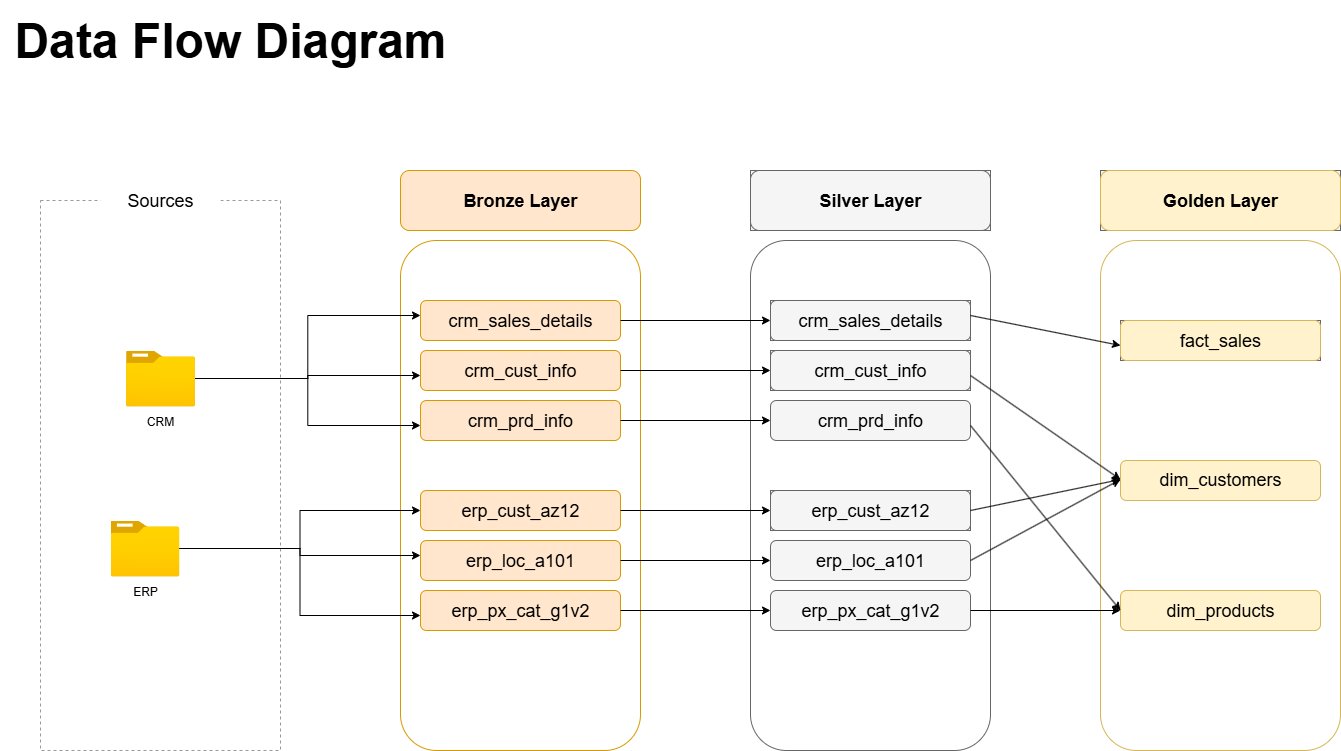

The diagram above was exported from draw.io. Its source (the exported page's mxGraphModel, read from the mxfile embedded in the PNG):
<mxGraphModel dx="276" dy="645" grid="1" gridSize="10" guides="1" tooltips="1" connect="1" arrows="1" fold="1" page="1" pageScale="1" pageWidth="850" pageHeight="1100" math="0" shadow="0">
  <root>
    <mxCell id="0" />
    <mxCell id="1" parent="0" />
    <mxCell id="baCL83uYaDAldQjTrFqH-1" value="&lt;b&gt;&lt;font style=&quot;font-size: 48px;&quot;&gt;Data Flow Diagram&lt;/font&gt;&lt;/b&gt;" style="text;html=1;align=center;verticalAlign=middle;whiteSpace=wrap;rounded=0;" parent="1" vertex="1">
      <mxGeometry x="40" y="40" width="460" height="80" as="geometry" />
    </mxCell>
    <mxCell id="baCL83uYaDAldQjTrFqH-4" value="" style="rounded=0;whiteSpace=wrap;html=1;dashed=1;strokeColor=#999999;" parent="1" vertex="1">
      <mxGeometry x="80" y="240" width="240" height="550" as="geometry" />
    </mxCell>
    <mxCell id="baCL83uYaDAldQjTrFqH-3" value="&lt;font style=&quot;font-size: 18px;&quot;&gt;Sources&lt;/font&gt;" style="rounded=0;whiteSpace=wrap;html=1;strokeColor=none;" parent="1" vertex="1">
      <mxGeometry x="140" y="210" width="120" height="60" as="geometry" />
    </mxCell>
    <mxCell id="baCL83uYaDAldQjTrFqH-7" value="" style="group" parent="1" vertex="1" connectable="0">
      <mxGeometry x="165.5" y="390" width="69" height="86" as="geometry" />
    </mxCell>
    <mxCell id="baCL83uYaDAldQjTrFqH-5" value="" style="image;aspect=fixed;html=1;points=[];align=center;fontSize=12;image=img/lib/azure2/general/Folder_Blank.svg;" parent="baCL83uYaDAldQjTrFqH-7" vertex="1">
      <mxGeometry width="69" height="56.00000000000001" as="geometry" />
    </mxCell>
    <mxCell id="baCL83uYaDAldQjTrFqH-6" value="CRM" style="text;html=1;align=center;verticalAlign=middle;whiteSpace=wrap;rounded=0;" parent="baCL83uYaDAldQjTrFqH-7" vertex="1">
      <mxGeometry x="4.5" y="56" width="60" height="30" as="geometry" />
    </mxCell>
    <mxCell id="baCL83uYaDAldQjTrFqH-12" value="" style="rounded=1;whiteSpace=wrap;html=1;fillColor=none;strokeColor=#d79b00;" parent="1" vertex="1">
      <mxGeometry x="440" y="280" width="240" height="510" as="geometry" />
    </mxCell>
    <mxCell id="baCL83uYaDAldQjTrFqH-8" value="" style="group" parent="1" vertex="1" connectable="0">
      <mxGeometry x="150" y="560" width="69" height="86" as="geometry" />
    </mxCell>
    <mxCell id="baCL83uYaDAldQjTrFqH-9" value="" style="image;aspect=fixed;html=1;points=[];align=center;fontSize=12;image=img/lib/azure2/general/Folder_Blank.svg;" parent="baCL83uYaDAldQjTrFqH-8" vertex="1">
      <mxGeometry width="69" height="56.00000000000001" as="geometry" />
    </mxCell>
    <mxCell id="baCL83uYaDAldQjTrFqH-10" value="ERP" style="text;html=1;align=center;verticalAlign=middle;whiteSpace=wrap;rounded=0;" parent="baCL83uYaDAldQjTrFqH-8" vertex="1">
      <mxGeometry x="4.5" y="56" width="60" height="30" as="geometry" />
    </mxCell>
    <mxCell id="baCL83uYaDAldQjTrFqH-14" value="" style="group" parent="1" vertex="1" connectable="0">
      <mxGeometry x="440" y="210" width="240" height="60" as="geometry" />
    </mxCell>
    <mxCell id="baCL83uYaDAldQjTrFqH-11" value="" style="rounded=1;whiteSpace=wrap;html=1;fillColor=#ffe6cc;strokeColor=#d79b00;" parent="baCL83uYaDAldQjTrFqH-14" vertex="1">
      <mxGeometry width="240" height="60" as="geometry" />
    </mxCell>
    <mxCell id="baCL83uYaDAldQjTrFqH-13" value="&lt;font style=&quot;font-size: 18px;&quot;&gt;&lt;b&gt;Bronze Layer&lt;/b&gt;&lt;/font&gt;" style="text;html=1;align=center;verticalAlign=middle;whiteSpace=wrap;rounded=0;" parent="baCL83uYaDAldQjTrFqH-14" vertex="1">
      <mxGeometry x="60" y="15" width="120" height="30" as="geometry" />
    </mxCell>
    <mxCell id="baCL83uYaDAldQjTrFqH-15" value="" style="group" parent="1" vertex="1" connectable="0">
      <mxGeometry x="460" y="340" width="200" height="40" as="geometry" />
    </mxCell>
    <mxCell id="baCL83uYaDAldQjTrFqH-16" value="" style="rounded=1;whiteSpace=wrap;html=1;fillColor=#ffe6cc;strokeColor=#d79b00;" parent="baCL83uYaDAldQjTrFqH-15" vertex="1">
      <mxGeometry width="200" height="40" as="geometry" />
    </mxCell>
    <mxCell id="baCL83uYaDAldQjTrFqH-17" value="&lt;span style=&quot;font-size: 18px;&quot;&gt;crm_sales_details&lt;/span&gt;" style="text;html=1;align=center;verticalAlign=middle;whiteSpace=wrap;rounded=0;" parent="baCL83uYaDAldQjTrFqH-15" vertex="1">
      <mxGeometry y="10" width="200" height="20" as="geometry" />
    </mxCell>
    <mxCell id="baCL83uYaDAldQjTrFqH-20" value="" style="group" parent="1" vertex="1" connectable="0">
      <mxGeometry x="460" y="390" width="200" height="40" as="geometry" />
    </mxCell>
    <mxCell id="baCL83uYaDAldQjTrFqH-21" value="" style="rounded=1;whiteSpace=wrap;html=1;fillColor=#ffe6cc;strokeColor=#d79b00;" parent="baCL83uYaDAldQjTrFqH-20" vertex="1">
      <mxGeometry width="200" height="40" as="geometry" />
    </mxCell>
    <mxCell id="baCL83uYaDAldQjTrFqH-22" value="&lt;span style=&quot;font-size: 18px;&quot;&gt;crm_cust_info&lt;/span&gt;" style="text;html=1;align=center;verticalAlign=middle;whiteSpace=wrap;rounded=0;" parent="baCL83uYaDAldQjTrFqH-20" vertex="1">
      <mxGeometry y="10" width="200" height="20" as="geometry" />
    </mxCell>
    <mxCell id="baCL83uYaDAldQjTrFqH-23" value="" style="group" parent="1" vertex="1" connectable="0">
      <mxGeometry x="460" y="440" width="200" height="40" as="geometry" />
    </mxCell>
    <mxCell id="baCL83uYaDAldQjTrFqH-24" value="" style="rounded=1;whiteSpace=wrap;html=1;fillColor=#ffe6cc;strokeColor=#d79b00;" parent="baCL83uYaDAldQjTrFqH-23" vertex="1">
      <mxGeometry width="200" height="40" as="geometry" />
    </mxCell>
    <mxCell id="baCL83uYaDAldQjTrFqH-25" value="&lt;span style=&quot;font-size: 18px;&quot;&gt;crm_prd_info&lt;/span&gt;" style="text;html=1;align=center;verticalAlign=middle;whiteSpace=wrap;rounded=0;" parent="baCL83uYaDAldQjTrFqH-23" vertex="1">
      <mxGeometry y="10" width="200" height="20" as="geometry" />
    </mxCell>
    <mxCell id="baCL83uYaDAldQjTrFqH-29" style="edgeStyle=orthogonalEdgeStyle;rounded=0;orthogonalLoop=1;jettySize=auto;html=1;entryX=0;entryY=0.75;entryDx=0;entryDy=0;" parent="1" source="baCL83uYaDAldQjTrFqH-5" target="baCL83uYaDAldQjTrFqH-22" edge="1">
      <mxGeometry relative="1" as="geometry" />
    </mxCell>
    <mxCell id="baCL83uYaDAldQjTrFqH-30" style="edgeStyle=orthogonalEdgeStyle;rounded=0;orthogonalLoop=1;jettySize=auto;html=1;entryX=0;entryY=0.25;entryDx=0;entryDy=0;" parent="1" source="baCL83uYaDAldQjTrFqH-5" target="baCL83uYaDAldQjTrFqH-17" edge="1">
      <mxGeometry relative="1" as="geometry" />
    </mxCell>
    <mxCell id="baCL83uYaDAldQjTrFqH-31" style="edgeStyle=orthogonalEdgeStyle;rounded=0;orthogonalLoop=1;jettySize=auto;html=1;entryX=0;entryY=0.75;entryDx=0;entryDy=0;" parent="1" source="baCL83uYaDAldQjTrFqH-5" target="baCL83uYaDAldQjTrFqH-25" edge="1">
      <mxGeometry relative="1" as="geometry" />
    </mxCell>
    <mxCell id="baCL83uYaDAldQjTrFqH-32" value="" style="group" parent="1" vertex="1" connectable="0">
      <mxGeometry x="460" y="530" width="200" height="40" as="geometry" />
    </mxCell>
    <mxCell id="baCL83uYaDAldQjTrFqH-33" value="" style="rounded=1;whiteSpace=wrap;html=1;fillColor=#ffe6cc;strokeColor=#d79b00;" parent="baCL83uYaDAldQjTrFqH-32" vertex="1">
      <mxGeometry width="200" height="40" as="geometry" />
    </mxCell>
    <mxCell id="baCL83uYaDAldQjTrFqH-34" value="&lt;span style=&quot;font-size: 18px;&quot;&gt;erp_cust_az12&lt;/span&gt;" style="text;html=1;align=center;verticalAlign=middle;whiteSpace=wrap;rounded=0;" parent="baCL83uYaDAldQjTrFqH-32" vertex="1">
      <mxGeometry y="10" width="200" height="20" as="geometry" />
    </mxCell>
    <mxCell id="baCL83uYaDAldQjTrFqH-35" value="" style="group" parent="1" vertex="1" connectable="0">
      <mxGeometry x="460" y="580" width="200" height="40" as="geometry" />
    </mxCell>
    <mxCell id="baCL83uYaDAldQjTrFqH-36" value="" style="rounded=1;whiteSpace=wrap;html=1;fillColor=#ffe6cc;strokeColor=#d79b00;" parent="baCL83uYaDAldQjTrFqH-35" vertex="1">
      <mxGeometry width="200" height="40" as="geometry" />
    </mxCell>
    <mxCell id="baCL83uYaDAldQjTrFqH-37" value="&lt;span style=&quot;font-size: 18px;&quot;&gt;erp_loc_a101&lt;/span&gt;" style="text;html=1;align=center;verticalAlign=middle;whiteSpace=wrap;rounded=0;" parent="baCL83uYaDAldQjTrFqH-35" vertex="1">
      <mxGeometry y="10" width="200" height="20" as="geometry" />
    </mxCell>
    <mxCell id="baCL83uYaDAldQjTrFqH-40" value="" style="group" parent="1" vertex="1" connectable="0">
      <mxGeometry x="460" y="630" width="200" height="40" as="geometry" />
    </mxCell>
    <mxCell id="baCL83uYaDAldQjTrFqH-41" value="" style="rounded=1;whiteSpace=wrap;html=1;fillColor=#ffe6cc;strokeColor=#d79b00;" parent="baCL83uYaDAldQjTrFqH-40" vertex="1">
      <mxGeometry width="200" height="40" as="geometry" />
    </mxCell>
    <mxCell id="baCL83uYaDAldQjTrFqH-42" value="&lt;span style=&quot;font-size: 18px;&quot;&gt;erp_px_cat_g1v2&lt;/span&gt;" style="text;html=1;align=center;verticalAlign=middle;whiteSpace=wrap;rounded=0;" parent="baCL83uYaDAldQjTrFqH-40" vertex="1">
      <mxGeometry y="10" width="200" height="20" as="geometry" />
    </mxCell>
    <mxCell id="baCL83uYaDAldQjTrFqH-43" style="edgeStyle=orthogonalEdgeStyle;rounded=0;orthogonalLoop=1;jettySize=auto;html=1;" parent="1" source="baCL83uYaDAldQjTrFqH-9" target="baCL83uYaDAldQjTrFqH-34" edge="1">
      <mxGeometry relative="1" as="geometry" />
    </mxCell>
    <mxCell id="baCL83uYaDAldQjTrFqH-44" style="edgeStyle=orthogonalEdgeStyle;rounded=0;orthogonalLoop=1;jettySize=auto;html=1;entryX=0;entryY=0.25;entryDx=0;entryDy=0;" parent="1" source="baCL83uYaDAldQjTrFqH-9" target="baCL83uYaDAldQjTrFqH-37" edge="1">
      <mxGeometry relative="1" as="geometry" />
    </mxCell>
    <mxCell id="baCL83uYaDAldQjTrFqH-45" style="edgeStyle=orthogonalEdgeStyle;rounded=0;orthogonalLoop=1;jettySize=auto;html=1;entryX=0;entryY=0.75;entryDx=0;entryDy=0;" parent="1" source="baCL83uYaDAldQjTrFqH-9" target="baCL83uYaDAldQjTrFqH-42" edge="1">
      <mxGeometry relative="1" as="geometry" />
    </mxCell>
    <mxCell id="6v4Hz2y-iUqiOHou3dvK-1" value="" style="rounded=1;whiteSpace=wrap;html=1;fillColor=none;strokeColor=#666666;fontColor=#333333;" parent="1" vertex="1">
      <mxGeometry x="790" y="280" width="240" height="510" as="geometry" />
    </mxCell>
    <mxCell id="6v4Hz2y-iUqiOHou3dvK-2" value="" style="group;fillColor=#f5f5f5;fontColor=#333333;strokeColor=#666666;" parent="1" vertex="1" connectable="0">
      <mxGeometry x="790" y="210" width="240" height="60" as="geometry" />
    </mxCell>
    <mxCell id="6v4Hz2y-iUqiOHou3dvK-3" value="" style="rounded=1;whiteSpace=wrap;html=1;fillColor=#f5f5f5;strokeColor=#666666;fontColor=#333333;" parent="6v4Hz2y-iUqiOHou3dvK-2" vertex="1">
      <mxGeometry width="240" height="60" as="geometry" />
    </mxCell>
    <mxCell id="6v4Hz2y-iUqiOHou3dvK-4" value="&lt;font style=&quot;font-size: 18px;&quot;&gt;&lt;b&gt;Silver Layer&lt;/b&gt;&lt;/font&gt;" style="text;html=1;align=center;verticalAlign=middle;whiteSpace=wrap;rounded=0;" parent="6v4Hz2y-iUqiOHou3dvK-2" vertex="1">
      <mxGeometry x="60" y="15" width="120" height="30" as="geometry" />
    </mxCell>
    <mxCell id="6v4Hz2y-iUqiOHou3dvK-5" value="" style="group;fillColor=#f5f5f5;fontColor=#333333;strokeColor=#666666;" parent="1" vertex="1" connectable="0">
      <mxGeometry x="810" y="340" width="200" height="40" as="geometry" />
    </mxCell>
    <mxCell id="6v4Hz2y-iUqiOHou3dvK-6" value="" style="rounded=1;whiteSpace=wrap;html=1;fillColor=#f5f5f5;strokeColor=#666666;fontColor=#333333;" parent="6v4Hz2y-iUqiOHou3dvK-5" vertex="1">
      <mxGeometry width="200" height="40" as="geometry" />
    </mxCell>
    <mxCell id="6v4Hz2y-iUqiOHou3dvK-7" value="&lt;span style=&quot;font-size: 18px;&quot;&gt;crm_sales_details&lt;/span&gt;" style="text;html=1;align=center;verticalAlign=middle;whiteSpace=wrap;rounded=0;" parent="6v4Hz2y-iUqiOHou3dvK-5" vertex="1">
      <mxGeometry y="10" width="200" height="20" as="geometry" />
    </mxCell>
    <mxCell id="6v4Hz2y-iUqiOHou3dvK-8" value="" style="group;fillColor=#f5f5f5;fontColor=#333333;strokeColor=#666666;" parent="1" vertex="1" connectable="0">
      <mxGeometry x="810" y="390" width="200" height="40" as="geometry" />
    </mxCell>
    <mxCell id="6v4Hz2y-iUqiOHou3dvK-9" value="" style="rounded=1;whiteSpace=wrap;html=1;fillColor=#f5f5f5;strokeColor=#666666;fontColor=#333333;" parent="6v4Hz2y-iUqiOHou3dvK-8" vertex="1">
      <mxGeometry width="200" height="40" as="geometry" />
    </mxCell>
    <mxCell id="6v4Hz2y-iUqiOHou3dvK-10" value="&lt;span style=&quot;font-size: 18px;&quot;&gt;crm_cust_info&lt;/span&gt;" style="text;html=1;align=center;verticalAlign=middle;whiteSpace=wrap;rounded=0;" parent="6v4Hz2y-iUqiOHou3dvK-8" vertex="1">
      <mxGeometry y="10" width="200" height="20" as="geometry" />
    </mxCell>
    <mxCell id="6v4Hz2y-iUqiOHou3dvK-11" value="" style="group" parent="1" vertex="1" connectable="0">
      <mxGeometry x="810" y="440" width="200" height="40" as="geometry" />
    </mxCell>
    <mxCell id="6v4Hz2y-iUqiOHou3dvK-12" value="" style="rounded=1;whiteSpace=wrap;html=1;fillColor=#f5f5f5;strokeColor=#666666;fontColor=#333333;" parent="6v4Hz2y-iUqiOHou3dvK-11" vertex="1">
      <mxGeometry width="200" height="40" as="geometry" />
    </mxCell>
    <mxCell id="6v4Hz2y-iUqiOHou3dvK-13" value="&lt;span style=&quot;font-size: 18px;&quot;&gt;crm_prd_info&lt;/span&gt;" style="text;html=1;align=center;verticalAlign=middle;whiteSpace=wrap;rounded=0;" parent="6v4Hz2y-iUqiOHou3dvK-11" vertex="1">
      <mxGeometry y="10" width="200" height="20" as="geometry" />
    </mxCell>
    <mxCell id="6v4Hz2y-iUqiOHou3dvK-14" value="" style="group;fillColor=#f5f5f5;fontColor=#333333;strokeColor=#666666;" parent="1" vertex="1" connectable="0">
      <mxGeometry x="810" y="530" width="200" height="40" as="geometry" />
    </mxCell>
    <mxCell id="6v4Hz2y-iUqiOHou3dvK-15" value="" style="rounded=1;whiteSpace=wrap;html=1;fillColor=#f5f5f5;strokeColor=#666666;fontColor=#333333;" parent="6v4Hz2y-iUqiOHou3dvK-14" vertex="1">
      <mxGeometry width="200" height="40" as="geometry" />
    </mxCell>
    <mxCell id="6v4Hz2y-iUqiOHou3dvK-16" value="&lt;span style=&quot;font-size: 18px;&quot;&gt;erp_cust_az12&lt;/span&gt;" style="text;html=1;align=center;verticalAlign=middle;whiteSpace=wrap;rounded=0;" parent="6v4Hz2y-iUqiOHou3dvK-14" vertex="1">
      <mxGeometry y="10" width="200" height="20" as="geometry" />
    </mxCell>
    <mxCell id="6v4Hz2y-iUqiOHou3dvK-17" value="" style="group" parent="1" vertex="1" connectable="0">
      <mxGeometry x="810" y="580" width="200" height="40" as="geometry" />
    </mxCell>
    <mxCell id="6v4Hz2y-iUqiOHou3dvK-18" value="" style="rounded=1;whiteSpace=wrap;html=1;fillColor=#f5f5f5;strokeColor=#666666;fontColor=#333333;" parent="6v4Hz2y-iUqiOHou3dvK-17" vertex="1">
      <mxGeometry width="200" height="40" as="geometry" />
    </mxCell>
    <mxCell id="6v4Hz2y-iUqiOHou3dvK-19" value="&lt;span style=&quot;font-size: 18px;&quot;&gt;erp_loc_a101&lt;/span&gt;" style="text;html=1;align=center;verticalAlign=middle;whiteSpace=wrap;rounded=0;" parent="6v4Hz2y-iUqiOHou3dvK-17" vertex="1">
      <mxGeometry y="10" width="200" height="20" as="geometry" />
    </mxCell>
    <mxCell id="6v4Hz2y-iUqiOHou3dvK-20" value="" style="group" parent="1" vertex="1" connectable="0">
      <mxGeometry x="810" y="630" width="200" height="40" as="geometry" />
    </mxCell>
    <mxCell id="6v4Hz2y-iUqiOHou3dvK-21" value="" style="rounded=1;whiteSpace=wrap;html=1;fillColor=#f5f5f5;strokeColor=#666666;fontColor=#333333;" parent="6v4Hz2y-iUqiOHou3dvK-20" vertex="1">
      <mxGeometry width="200" height="40" as="geometry" />
    </mxCell>
    <mxCell id="6v4Hz2y-iUqiOHou3dvK-22" value="&lt;span style=&quot;font-size: 18px;&quot;&gt;erp_px_cat_g1v2&lt;/span&gt;" style="text;html=1;align=center;verticalAlign=middle;whiteSpace=wrap;rounded=0;" parent="6v4Hz2y-iUqiOHou3dvK-20" vertex="1">
      <mxGeometry y="10" width="200" height="20" as="geometry" />
    </mxCell>
    <mxCell id="6v4Hz2y-iUqiOHou3dvK-23" style="edgeStyle=orthogonalEdgeStyle;rounded=0;orthogonalLoop=1;jettySize=auto;html=1;entryX=0;entryY=0.5;entryDx=0;entryDy=0;" parent="1" source="baCL83uYaDAldQjTrFqH-17" target="6v4Hz2y-iUqiOHou3dvK-7" edge="1">
      <mxGeometry relative="1" as="geometry" />
    </mxCell>
    <mxCell id="6v4Hz2y-iUqiOHou3dvK-24" style="edgeStyle=orthogonalEdgeStyle;rounded=0;orthogonalLoop=1;jettySize=auto;html=1;entryX=0;entryY=0.5;entryDx=0;entryDy=0;" parent="1" source="baCL83uYaDAldQjTrFqH-22" target="6v4Hz2y-iUqiOHou3dvK-9" edge="1">
      <mxGeometry relative="1" as="geometry" />
    </mxCell>
    <mxCell id="6v4Hz2y-iUqiOHou3dvK-25" style="edgeStyle=orthogonalEdgeStyle;rounded=0;orthogonalLoop=1;jettySize=auto;html=1;" parent="1" source="baCL83uYaDAldQjTrFqH-25" target="6v4Hz2y-iUqiOHou3dvK-13" edge="1">
      <mxGeometry relative="1" as="geometry" />
    </mxCell>
    <mxCell id="6v4Hz2y-iUqiOHou3dvK-26" style="edgeStyle=orthogonalEdgeStyle;rounded=0;orthogonalLoop=1;jettySize=auto;html=1;" parent="1" source="baCL83uYaDAldQjTrFqH-34" target="6v4Hz2y-iUqiOHou3dvK-16" edge="1">
      <mxGeometry relative="1" as="geometry" />
    </mxCell>
    <mxCell id="6v4Hz2y-iUqiOHou3dvK-27" style="edgeStyle=orthogonalEdgeStyle;rounded=0;orthogonalLoop=1;jettySize=auto;html=1;" parent="1" source="baCL83uYaDAldQjTrFqH-37" target="6v4Hz2y-iUqiOHou3dvK-19" edge="1">
      <mxGeometry relative="1" as="geometry" />
    </mxCell>
    <mxCell id="6v4Hz2y-iUqiOHou3dvK-28" style="edgeStyle=orthogonalEdgeStyle;rounded=0;orthogonalLoop=1;jettySize=auto;html=1;entryX=0;entryY=0.5;entryDx=0;entryDy=0;" parent="1" source="baCL83uYaDAldQjTrFqH-42" target="6v4Hz2y-iUqiOHou3dvK-22" edge="1">
      <mxGeometry relative="1" as="geometry" />
    </mxCell>
    <mxCell id="6v4Hz2y-iUqiOHou3dvK-29" value="" style="rounded=1;whiteSpace=wrap;html=1;fillColor=none;strokeColor=#d6b656;" parent="1" vertex="1">
      <mxGeometry x="1140" y="280" width="240" height="510" as="geometry" />
    </mxCell>
    <mxCell id="6v4Hz2y-iUqiOHou3dvK-30" value="" style="group;fillColor=#f5f5f5;fontColor=#333333;strokeColor=#666666;" parent="1" vertex="1" connectable="0">
      <mxGeometry x="1140" y="210" width="240" height="60" as="geometry" />
    </mxCell>
    <mxCell id="6v4Hz2y-iUqiOHou3dvK-31" value="" style="rounded=1;whiteSpace=wrap;html=1;fillColor=#fff2cc;strokeColor=#d6b656;" parent="6v4Hz2y-iUqiOHou3dvK-30" vertex="1">
      <mxGeometry width="240" height="60" as="geometry" />
    </mxCell>
    <mxCell id="6v4Hz2y-iUqiOHou3dvK-32" value="&lt;font style=&quot;font-size: 18px;&quot;&gt;&lt;b&gt;Golden Layer&lt;/b&gt;&lt;/font&gt;" style="text;html=1;align=center;verticalAlign=middle;whiteSpace=wrap;rounded=0;" parent="6v4Hz2y-iUqiOHou3dvK-30" vertex="1">
      <mxGeometry x="60" y="15" width="120" height="30" as="geometry" />
    </mxCell>
    <mxCell id="6v4Hz2y-iUqiOHou3dvK-33" value="" style="group;fillColor=#f5f5f5;fontColor=#333333;strokeColor=#666666;" parent="1" vertex="1" connectable="0">
      <mxGeometry x="1160" y="360" width="200" height="40" as="geometry" />
    </mxCell>
    <mxCell id="6v4Hz2y-iUqiOHou3dvK-34" value="" style="rounded=1;whiteSpace=wrap;html=1;fillColor=#fff2cc;strokeColor=#d6b656;" parent="6v4Hz2y-iUqiOHou3dvK-33" vertex="1">
      <mxGeometry width="200" height="40" as="geometry" />
    </mxCell>
    <mxCell id="6v4Hz2y-iUqiOHou3dvK-35" value="&lt;span style=&quot;font-size: 18px;&quot;&gt;fact_sales&lt;/span&gt;" style="text;html=1;align=center;verticalAlign=middle;whiteSpace=wrap;rounded=0;" parent="6v4Hz2y-iUqiOHou3dvK-33" vertex="1">
      <mxGeometry y="10" width="200" height="20" as="geometry" />
    </mxCell>
    <mxCell id="6v4Hz2y-iUqiOHou3dvK-39" value="" style="group" parent="1" vertex="1" connectable="0">
      <mxGeometry x="1160" y="500" width="200" height="40" as="geometry" />
    </mxCell>
    <mxCell id="6v4Hz2y-iUqiOHou3dvK-40" value="" style="rounded=1;whiteSpace=wrap;html=1;fillColor=#fff2cc;strokeColor=#d6b656;" parent="6v4Hz2y-iUqiOHou3dvK-39" vertex="1">
      <mxGeometry width="200" height="40" as="geometry" />
    </mxCell>
    <mxCell id="6v4Hz2y-iUqiOHou3dvK-41" value="&lt;span style=&quot;font-size: 18px;&quot;&gt;dim_customers&lt;/span&gt;" style="text;html=1;align=center;verticalAlign=middle;whiteSpace=wrap;rounded=0;" parent="6v4Hz2y-iUqiOHou3dvK-39" vertex="1">
      <mxGeometry y="9" width="200" height="20" as="geometry" />
    </mxCell>
    <mxCell id="6v4Hz2y-iUqiOHou3dvK-48" value="" style="group" parent="1" vertex="1" connectable="0">
      <mxGeometry x="1160" y="630" width="200" height="40" as="geometry" />
    </mxCell>
    <mxCell id="6v4Hz2y-iUqiOHou3dvK-49" value="" style="rounded=1;whiteSpace=wrap;html=1;fillColor=#fff2cc;strokeColor=#d6b656;" parent="6v4Hz2y-iUqiOHou3dvK-48" vertex="1">
      <mxGeometry width="200" height="40" as="geometry" />
    </mxCell>
    <mxCell id="6v4Hz2y-iUqiOHou3dvK-50" value="&lt;span style=&quot;font-size: 18px;&quot;&gt;dim_products&lt;/span&gt;" style="text;html=1;align=center;verticalAlign=middle;whiteSpace=wrap;rounded=0;" parent="6v4Hz2y-iUqiOHou3dvK-48" vertex="1">
      <mxGeometry y="10" width="200" height="20" as="geometry" />
    </mxCell>
    <mxCell id="6v4Hz2y-iUqiOHou3dvK-51" style="rounded=0;orthogonalLoop=1;jettySize=auto;html=1;entryX=0;entryY=0.75;entryDx=0;entryDy=0;exitX=1;exitY=0.25;exitDx=0;exitDy=0;" parent="1" source="6v4Hz2y-iUqiOHou3dvK-7" target="6v4Hz2y-iUqiOHou3dvK-35" edge="1">
      <mxGeometry relative="1" as="geometry" />
    </mxCell>
    <mxCell id="6v4Hz2y-iUqiOHou3dvK-52" style="rounded=0;orthogonalLoop=1;jettySize=auto;html=1;entryX=0;entryY=0.5;entryDx=0;entryDy=0;exitX=1;exitY=0.75;exitDx=0;exitDy=0;" parent="1" source="6v4Hz2y-iUqiOHou3dvK-10" target="6v4Hz2y-iUqiOHou3dvK-41" edge="1">
      <mxGeometry relative="1" as="geometry" />
    </mxCell>
    <mxCell id="6v4Hz2y-iUqiOHou3dvK-58" style="rounded=0;orthogonalLoop=1;jettySize=auto;html=1;entryX=0;entryY=0.5;entryDx=0;entryDy=0;exitX=1;exitY=0.75;exitDx=0;exitDy=0;" parent="1" source="6v4Hz2y-iUqiOHou3dvK-13" target="6v4Hz2y-iUqiOHou3dvK-50" edge="1">
      <mxGeometry relative="1" as="geometry" />
    </mxCell>
    <mxCell id="6v4Hz2y-iUqiOHou3dvK-60" style="rounded=0;orthogonalLoop=1;jettySize=auto;html=1;entryX=0;entryY=0.5;entryDx=0;entryDy=0;exitX=1;exitY=0.5;exitDx=0;exitDy=0;" parent="1" source="6v4Hz2y-iUqiOHou3dvK-16" target="6v4Hz2y-iUqiOHou3dvK-41" edge="1">
      <mxGeometry relative="1" as="geometry" />
    </mxCell>
    <mxCell id="6v4Hz2y-iUqiOHou3dvK-61" style="rounded=0;orthogonalLoop=1;jettySize=auto;html=1;entryX=0;entryY=0.5;entryDx=0;entryDy=0;exitX=1;exitY=0.5;exitDx=0;exitDy=0;" parent="1" source="6v4Hz2y-iUqiOHou3dvK-19" target="6v4Hz2y-iUqiOHou3dvK-41" edge="1">
      <mxGeometry relative="1" as="geometry" />
    </mxCell>
    <mxCell id="6v4Hz2y-iUqiOHou3dvK-62" style="edgeStyle=orthogonalEdgeStyle;rounded=0;orthogonalLoop=1;jettySize=auto;html=1;entryX=0;entryY=0.5;entryDx=0;entryDy=0;" parent="1" source="6v4Hz2y-iUqiOHou3dvK-22" target="6v4Hz2y-iUqiOHou3dvK-50" edge="1">
      <mxGeometry relative="1" as="geometry" />
    </mxCell>
  </root>
</mxGraphModel>